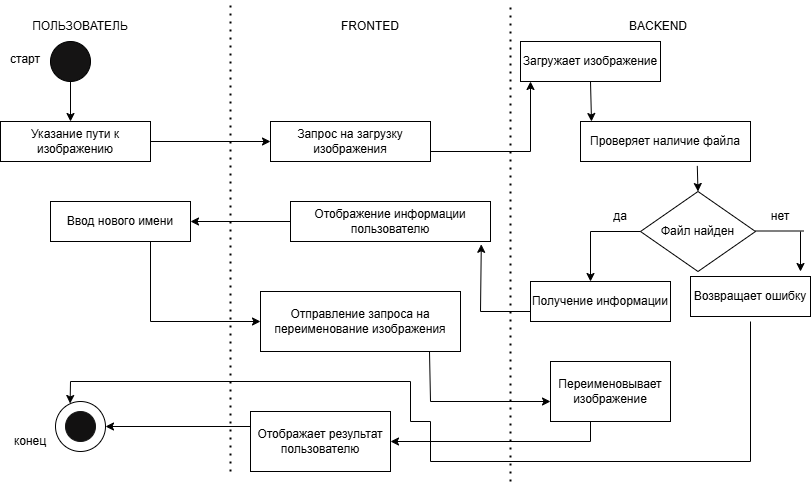

The diagram above was exported from draw.io. Its source (the exported page's mxGraphModel, read from the mxfile embedded in the PNG):
<mxGraphModel dx="1042" dy="575" grid="1" gridSize="10" guides="1" tooltips="1" connect="1" arrows="1" fold="1" page="1" pageScale="1" pageWidth="827" pageHeight="1169" math="0" shadow="0">
  <root>
    <mxCell id="0" />
    <mxCell id="1" parent="0" />
    <mxCell id="295Ok0ftDRHKK1iTGNfw-1" value="" style="ellipse;whiteSpace=wrap;html=1;aspect=fixed;fillColor=#151414;" vertex="1" parent="1">
      <mxGeometry x="60" y="80" width="40" height="40" as="geometry" />
    </mxCell>
    <mxCell id="295Ok0ftDRHKK1iTGNfw-2" value="ПОЛЬЗОВАТЕЛЬ" style="text;strokeColor=none;align=center;fillColor=none;html=1;verticalAlign=middle;whiteSpace=wrap;rounded=0;" vertex="1" parent="1">
      <mxGeometry x="55" y="50" width="70" height="30" as="geometry" />
    </mxCell>
    <mxCell id="295Ok0ftDRHKK1iTGNfw-3" value="FRONTED" style="text;strokeColor=none;align=center;fillColor=none;html=1;verticalAlign=middle;whiteSpace=wrap;rounded=0;" vertex="1" parent="1">
      <mxGeometry x="350" y="50" width="60" height="30" as="geometry" />
    </mxCell>
    <mxCell id="295Ok0ftDRHKK1iTGNfw-4" value="BACKEND" style="text;strokeColor=none;align=center;fillColor=none;html=1;verticalAlign=middle;whiteSpace=wrap;rounded=0;" vertex="1" parent="1">
      <mxGeometry x="637.5" y="50" width="60" height="30" as="geometry" />
    </mxCell>
    <mxCell id="295Ok0ftDRHKK1iTGNfw-5" value="" style="endArrow=none;dashed=1;html=1;dashPattern=1 3;strokeWidth=2;rounded=0;" edge="1" parent="1">
      <mxGeometry width="50" height="50" relative="1" as="geometry">
        <mxPoint x="240" y="510" as="sourcePoint" />
        <mxPoint x="240" y="40" as="targetPoint" />
      </mxGeometry>
    </mxCell>
    <mxCell id="295Ok0ftDRHKK1iTGNfw-6" value="" style="endArrow=none;dashed=1;html=1;dashPattern=1 3;strokeWidth=2;rounded=0;" edge="1" parent="1">
      <mxGeometry width="50" height="50" relative="1" as="geometry">
        <mxPoint x="520" y="520" as="sourcePoint" />
        <mxPoint x="520" y="40" as="targetPoint" />
      </mxGeometry>
    </mxCell>
    <mxCell id="295Ok0ftDRHKK1iTGNfw-7" value="старт" style="text;strokeColor=none;align=center;fillColor=none;html=1;verticalAlign=middle;whiteSpace=wrap;rounded=0;" vertex="1" parent="1">
      <mxGeometry x="10" y="85" width="50" height="25" as="geometry" />
    </mxCell>
    <mxCell id="295Ok0ftDRHKK1iTGNfw-8" value="" style="endArrow=classic;html=1;rounded=0;exitX=0.5;exitY=1;exitDx=0;exitDy=0;" edge="1" parent="1" source="295Ok0ftDRHKK1iTGNfw-1">
      <mxGeometry width="50" height="50" relative="1" as="geometry">
        <mxPoint x="80" y="220" as="sourcePoint" />
        <mxPoint x="80" y="160" as="targetPoint" />
      </mxGeometry>
    </mxCell>
    <mxCell id="295Ok0ftDRHKK1iTGNfw-9" value="Указание пути к изображению" style="rounded=0;whiteSpace=wrap;html=1;" vertex="1" parent="1">
      <mxGeometry x="10" y="160" width="150" height="40" as="geometry" />
    </mxCell>
    <mxCell id="295Ok0ftDRHKK1iTGNfw-11" value="" style="endArrow=classic;html=1;rounded=0;exitX=1;exitY=0.5;exitDx=0;exitDy=0;" edge="1" parent="1" source="295Ok0ftDRHKK1iTGNfw-9">
      <mxGeometry width="50" height="50" relative="1" as="geometry">
        <mxPoint x="390" y="320" as="sourcePoint" />
        <mxPoint x="280" y="180" as="targetPoint" />
      </mxGeometry>
    </mxCell>
    <mxCell id="295Ok0ftDRHKK1iTGNfw-12" value="Запрос на загрузку изображения" style="rounded=0;whiteSpace=wrap;html=1;" vertex="1" parent="1">
      <mxGeometry x="280" y="160" width="160" height="40" as="geometry" />
    </mxCell>
    <mxCell id="295Ok0ftDRHKK1iTGNfw-13" value="" style="endArrow=classic;html=1;rounded=0;" edge="1" parent="1">
      <mxGeometry width="50" height="50" relative="1" as="geometry">
        <mxPoint x="540" y="190" as="sourcePoint" />
        <mxPoint x="540" y="120" as="targetPoint" />
      </mxGeometry>
    </mxCell>
    <mxCell id="295Ok0ftDRHKK1iTGNfw-14" value="Загружает изображение" style="rounded=0;whiteSpace=wrap;html=1;" vertex="1" parent="1">
      <mxGeometry x="530" y="80" width="140" height="40" as="geometry" />
    </mxCell>
    <mxCell id="295Ok0ftDRHKK1iTGNfw-15" value="" style="endArrow=classic;html=1;rounded=0;exitX=0.5;exitY=1;exitDx=0;exitDy=0;" edge="1" parent="1" source="295Ok0ftDRHKK1iTGNfw-14">
      <mxGeometry width="50" height="50" relative="1" as="geometry">
        <mxPoint x="650" y="250" as="sourcePoint" />
        <mxPoint x="601" y="160" as="targetPoint" />
      </mxGeometry>
    </mxCell>
    <mxCell id="295Ok0ftDRHKK1iTGNfw-16" value="Проверяет наличие файла" style="rounded=0;whiteSpace=wrap;html=1;" vertex="1" parent="1">
      <mxGeometry x="590" y="160" width="170" height="40" as="geometry" />
    </mxCell>
    <mxCell id="295Ok0ftDRHKK1iTGNfw-17" value="Файл найден" style="rhombus;whiteSpace=wrap;html=1;" vertex="1" parent="1">
      <mxGeometry x="650" y="230" width="115" height="80" as="geometry" />
    </mxCell>
    <mxCell id="295Ok0ftDRHKK1iTGNfw-18" value="" style="endArrow=classic;html=1;rounded=0;entryX=0.5;entryY=0;entryDx=0;entryDy=0;exitX=0.687;exitY=1.11;exitDx=0;exitDy=0;exitPerimeter=0;" edge="1" parent="1" source="295Ok0ftDRHKK1iTGNfw-16" target="295Ok0ftDRHKK1iTGNfw-17">
      <mxGeometry width="50" height="50" relative="1" as="geometry">
        <mxPoint x="560" y="420" as="sourcePoint" />
        <mxPoint x="610" y="370" as="targetPoint" />
      </mxGeometry>
    </mxCell>
    <mxCell id="295Ok0ftDRHKK1iTGNfw-19" value="" style="endArrow=none;html=1;rounded=0;" edge="1" parent="1">
      <mxGeometry width="50" height="50" relative="1" as="geometry">
        <mxPoint x="765" y="269.5" as="sourcePoint" />
        <mxPoint x="813" y="269.5" as="targetPoint" />
      </mxGeometry>
    </mxCell>
    <mxCell id="295Ok0ftDRHKK1iTGNfw-20" value="нет" style="text;strokeColor=none;align=center;fillColor=none;html=1;verticalAlign=middle;whiteSpace=wrap;rounded=0;" vertex="1" parent="1">
      <mxGeometry x="760" y="240" width="60" height="30" as="geometry" />
    </mxCell>
    <mxCell id="295Ok0ftDRHKK1iTGNfw-21" value="" style="endArrow=classic;html=1;rounded=0;" edge="1" parent="1">
      <mxGeometry width="50" height="50" relative="1" as="geometry">
        <mxPoint x="810" y="270" as="sourcePoint" />
        <mxPoint x="810" y="310" as="targetPoint" />
      </mxGeometry>
    </mxCell>
    <mxCell id="295Ok0ftDRHKK1iTGNfw-22" value="Возвращает ошибку" style="rounded=0;whiteSpace=wrap;html=1;" vertex="1" parent="1">
      <mxGeometry x="700" y="315" width="120" height="40" as="geometry" />
    </mxCell>
    <mxCell id="295Ok0ftDRHKK1iTGNfw-24" value="" style="endArrow=classic;html=1;rounded=0;" edge="1" parent="1">
      <mxGeometry width="50" height="50" relative="1" as="geometry">
        <mxPoint x="600" y="270" as="sourcePoint" />
        <mxPoint x="600" y="320" as="targetPoint" />
      </mxGeometry>
    </mxCell>
    <mxCell id="295Ok0ftDRHKK1iTGNfw-25" value="да" style="text;strokeColor=none;align=center;fillColor=none;html=1;verticalAlign=middle;whiteSpace=wrap;rounded=0;" vertex="1" parent="1">
      <mxGeometry x="600" y="240" width="60" height="30" as="geometry" />
    </mxCell>
    <mxCell id="295Ok0ftDRHKK1iTGNfw-27" value="Получение информации" style="rounded=0;whiteSpace=wrap;html=1;" vertex="1" parent="1">
      <mxGeometry x="540" y="320" width="140" height="40" as="geometry" />
    </mxCell>
    <mxCell id="295Ok0ftDRHKK1iTGNfw-29" value="" style="endArrow=none;html=1;rounded=0;entryX=0;entryY=0.75;entryDx=0;entryDy=0;" edge="1" parent="1" target="295Ok0ftDRHKK1iTGNfw-27">
      <mxGeometry width="50" height="50" relative="1" as="geometry">
        <mxPoint x="490" y="350" as="sourcePoint" />
        <mxPoint x="530" y="420" as="targetPoint" />
      </mxGeometry>
    </mxCell>
    <mxCell id="295Ok0ftDRHKK1iTGNfw-31" value="Отображение информации пользователю" style="rounded=0;whiteSpace=wrap;html=1;" vertex="1" parent="1">
      <mxGeometry x="300" y="240" width="200" height="40" as="geometry" />
    </mxCell>
    <mxCell id="295Ok0ftDRHKK1iTGNfw-32" value="" style="endArrow=classic;html=1;rounded=0;entryX=0.954;entryY=1.07;entryDx=0;entryDy=0;entryPerimeter=0;" edge="1" parent="1" target="295Ok0ftDRHKK1iTGNfw-31">
      <mxGeometry width="50" height="50" relative="1" as="geometry">
        <mxPoint x="490" y="350" as="sourcePoint" />
        <mxPoint x="440" y="270" as="targetPoint" />
      </mxGeometry>
    </mxCell>
    <mxCell id="295Ok0ftDRHKK1iTGNfw-33" value="" style="endArrow=classic;html=1;rounded=0;exitX=0;exitY=0.5;exitDx=0;exitDy=0;" edge="1" parent="1" source="295Ok0ftDRHKK1iTGNfw-31">
      <mxGeometry width="50" height="50" relative="1" as="geometry">
        <mxPoint x="170" y="260" as="sourcePoint" />
        <mxPoint x="200" y="260" as="targetPoint" />
      </mxGeometry>
    </mxCell>
    <mxCell id="295Ok0ftDRHKK1iTGNfw-34" value="Ввод нового имени" style="rounded=0;whiteSpace=wrap;html=1;" vertex="1" parent="1">
      <mxGeometry x="60" y="240" width="140" height="40" as="geometry" />
    </mxCell>
    <mxCell id="295Ok0ftDRHKK1iTGNfw-35" value="" style="endArrow=classic;html=1;rounded=0;" edge="1" parent="1" target="295Ok0ftDRHKK1iTGNfw-40">
      <mxGeometry width="50" height="50" relative="1" as="geometry">
        <mxPoint x="160" y="360" as="sourcePoint" />
        <mxPoint x="260" y="360" as="targetPoint" />
      </mxGeometry>
    </mxCell>
    <mxCell id="295Ok0ftDRHKK1iTGNfw-36" value="" style="endArrow=none;html=1;rounded=0;" edge="1" parent="1">
      <mxGeometry width="50" height="50" relative="1" as="geometry">
        <mxPoint x="160" y="360" as="sourcePoint" />
        <mxPoint x="160" y="280" as="targetPoint" />
      </mxGeometry>
    </mxCell>
    <mxCell id="295Ok0ftDRHKK1iTGNfw-37" value="" style="endArrow=none;html=1;rounded=0;" edge="1" parent="1">
      <mxGeometry width="50" height="50" relative="1" as="geometry">
        <mxPoint x="440" y="190" as="sourcePoint" />
        <mxPoint x="540" y="190" as="targetPoint" />
      </mxGeometry>
    </mxCell>
    <mxCell id="295Ok0ftDRHKK1iTGNfw-39" value="" style="endArrow=none;html=1;rounded=0;entryX=0;entryY=0.5;entryDx=0;entryDy=0;" edge="1" parent="1" target="295Ok0ftDRHKK1iTGNfw-17">
      <mxGeometry width="50" height="50" relative="1" as="geometry">
        <mxPoint x="600" y="270" as="sourcePoint" />
        <mxPoint x="570" y="245" as="targetPoint" />
      </mxGeometry>
    </mxCell>
    <mxCell id="295Ok0ftDRHKK1iTGNfw-40" value="Отправление запроса на переименование изображения" style="rounded=0;whiteSpace=wrap;html=1;" vertex="1" parent="1">
      <mxGeometry x="270" y="330" width="200" height="60" as="geometry" />
    </mxCell>
    <mxCell id="295Ok0ftDRHKK1iTGNfw-41" value="" style="endArrow=none;html=1;rounded=0;" edge="1" parent="1">
      <mxGeometry width="50" height="50" relative="1" as="geometry">
        <mxPoint x="440" y="440" as="sourcePoint" />
        <mxPoint x="439" y="390" as="targetPoint" />
      </mxGeometry>
    </mxCell>
    <mxCell id="295Ok0ftDRHKK1iTGNfw-42" value="" style="endArrow=classic;html=1;rounded=0;" edge="1" parent="1">
      <mxGeometry width="50" height="50" relative="1" as="geometry">
        <mxPoint x="440" y="440" as="sourcePoint" />
        <mxPoint x="560" y="440" as="targetPoint" />
      </mxGeometry>
    </mxCell>
    <mxCell id="295Ok0ftDRHKK1iTGNfw-43" value="Переименовывает изображение" style="rounded=0;whiteSpace=wrap;html=1;" vertex="1" parent="1">
      <mxGeometry x="560" y="400" width="120" height="60" as="geometry" />
    </mxCell>
    <mxCell id="295Ok0ftDRHKK1iTGNfw-44" value="" style="endArrow=none;html=1;rounded=0;" edge="1" parent="1">
      <mxGeometry width="50" height="50" relative="1" as="geometry">
        <mxPoint x="600" y="480" as="sourcePoint" />
        <mxPoint x="600" y="460" as="targetPoint" />
      </mxGeometry>
    </mxCell>
    <mxCell id="295Ok0ftDRHKK1iTGNfw-46" value="" style="endArrow=classic;html=1;rounded=0;" edge="1" parent="1">
      <mxGeometry width="50" height="50" relative="1" as="geometry">
        <mxPoint x="600" y="480" as="sourcePoint" />
        <mxPoint x="400" y="480" as="targetPoint" />
      </mxGeometry>
    </mxCell>
    <mxCell id="295Ok0ftDRHKK1iTGNfw-47" value="Отображает результат пользователю" style="rounded=0;whiteSpace=wrap;html=1;" vertex="1" parent="1">
      <mxGeometry x="260" y="450" width="140" height="60" as="geometry" />
    </mxCell>
    <mxCell id="295Ok0ftDRHKK1iTGNfw-48" value="" style="ellipse;whiteSpace=wrap;html=1;aspect=fixed;" vertex="1" parent="1">
      <mxGeometry x="65" y="440" width="50" height="50" as="geometry" />
    </mxCell>
    <mxCell id="295Ok0ftDRHKK1iTGNfw-49" value="" style="endArrow=classic;html=1;rounded=0;entryX=1;entryY=0.5;entryDx=0;entryDy=0;exitX=0;exitY=0.25;exitDx=0;exitDy=0;" edge="1" parent="1" source="295Ok0ftDRHKK1iTGNfw-47" target="295Ok0ftDRHKK1iTGNfw-48">
      <mxGeometry width="50" height="50" relative="1" as="geometry">
        <mxPoint x="230" y="450" as="sourcePoint" />
        <mxPoint x="140" y="450" as="targetPoint" />
      </mxGeometry>
    </mxCell>
    <mxCell id="295Ok0ftDRHKK1iTGNfw-50" value="" style="endArrow=none;html=1;rounded=0;" edge="1" parent="1">
      <mxGeometry width="50" height="50" relative="1" as="geometry">
        <mxPoint x="760" y="500" as="sourcePoint" />
        <mxPoint x="760" y="360" as="targetPoint" />
      </mxGeometry>
    </mxCell>
    <mxCell id="295Ok0ftDRHKK1iTGNfw-51" value="" style="endArrow=none;html=1;rounded=0;" edge="1" parent="1">
      <mxGeometry width="50" height="50" relative="1" as="geometry">
        <mxPoint x="440" y="500" as="sourcePoint" />
        <mxPoint x="760" y="500" as="targetPoint" />
      </mxGeometry>
    </mxCell>
    <mxCell id="295Ok0ftDRHKK1iTGNfw-52" value="" style="endArrow=none;html=1;rounded=0;" edge="1" parent="1">
      <mxGeometry width="50" height="50" relative="1" as="geometry">
        <mxPoint x="440" y="500" as="sourcePoint" />
        <mxPoint x="440" y="460" as="targetPoint" />
      </mxGeometry>
    </mxCell>
    <mxCell id="295Ok0ftDRHKK1iTGNfw-53" value="" style="endArrow=none;html=1;rounded=0;" edge="1" parent="1">
      <mxGeometry width="50" height="50" relative="1" as="geometry">
        <mxPoint x="420" y="460" as="sourcePoint" />
        <mxPoint x="440" y="460" as="targetPoint" />
      </mxGeometry>
    </mxCell>
    <mxCell id="295Ok0ftDRHKK1iTGNfw-54" value="" style="endArrow=none;html=1;rounded=0;" edge="1" parent="1">
      <mxGeometry width="50" height="50" relative="1" as="geometry">
        <mxPoint x="420" y="460" as="sourcePoint" />
        <mxPoint x="420" y="420" as="targetPoint" />
      </mxGeometry>
    </mxCell>
    <mxCell id="295Ok0ftDRHKK1iTGNfw-55" value="" style="endArrow=none;html=1;rounded=0;" edge="1" parent="1">
      <mxGeometry width="50" height="50" relative="1" as="geometry">
        <mxPoint x="80" y="420" as="sourcePoint" />
        <mxPoint x="420" y="420" as="targetPoint" />
      </mxGeometry>
    </mxCell>
    <mxCell id="295Ok0ftDRHKK1iTGNfw-56" value="" style="endArrow=classic;html=1;rounded=0;entryX=0.292;entryY=0.04;entryDx=0;entryDy=0;entryPerimeter=0;" edge="1" parent="1" target="295Ok0ftDRHKK1iTGNfw-48">
      <mxGeometry width="50" height="50" relative="1" as="geometry">
        <mxPoint x="80" y="420" as="sourcePoint" />
        <mxPoint x="90" y="320" as="targetPoint" />
      </mxGeometry>
    </mxCell>
    <mxCell id="295Ok0ftDRHKK1iTGNfw-57" value="конец" style="text;strokeColor=none;align=center;fillColor=none;html=1;verticalAlign=middle;whiteSpace=wrap;rounded=0;" vertex="1" parent="1">
      <mxGeometry x="10" y="465" width="60" height="30" as="geometry" />
    </mxCell>
    <mxCell id="295Ok0ftDRHKK1iTGNfw-59" value="" style="ellipse;whiteSpace=wrap;html=1;aspect=fixed;strokeColor=#171717;fillColor=#121111;" vertex="1" parent="1">
      <mxGeometry x="75" y="450" width="30" height="30" as="geometry" />
    </mxCell>
  </root>
</mxGraphModel>